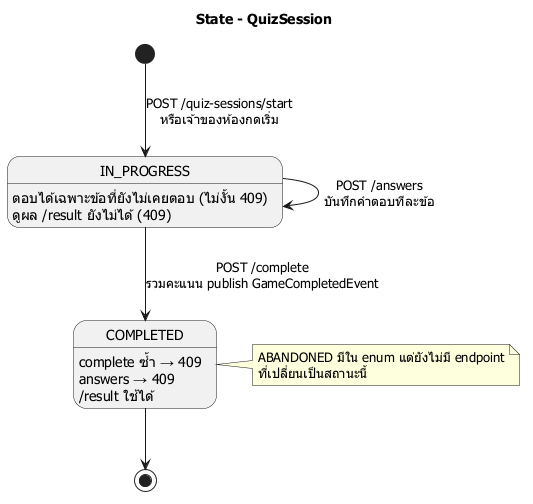

The diagram above was rendered by PlantUML. Its source (embedded in the PNG):
@startuml state-session
skinparam defaultFontName Tahoma
title State - QuizSession

[*] --> IN_PROGRESS : POST /quiz-sessions/start\nหรือเจ้าของห้องกดเริ่ม
IN_PROGRESS --> IN_PROGRESS : POST /answers\nบันทึกคำตอบทีละข้อ
IN_PROGRESS --> COMPLETED : POST /complete\nรวมคะแนน publish GameCompletedEvent
COMPLETED --> [*]

IN_PROGRESS : ตอบได้เฉพาะข้อที่ยังไม่เคยตอบ (ไม่งั้น 409)
IN_PROGRESS : ดูผล /result ยังไม่ได้ (409)
COMPLETED : complete ซ้ำ → 409
COMPLETED : answers → 409
COMPLETED : /result ใช้ได้

note right of COMPLETED
  ABANDONED มีใน enum แต่ยังไม่มี endpoint
  ที่เปลี่ยนเป็นสถานะนี้
end note
@enduml